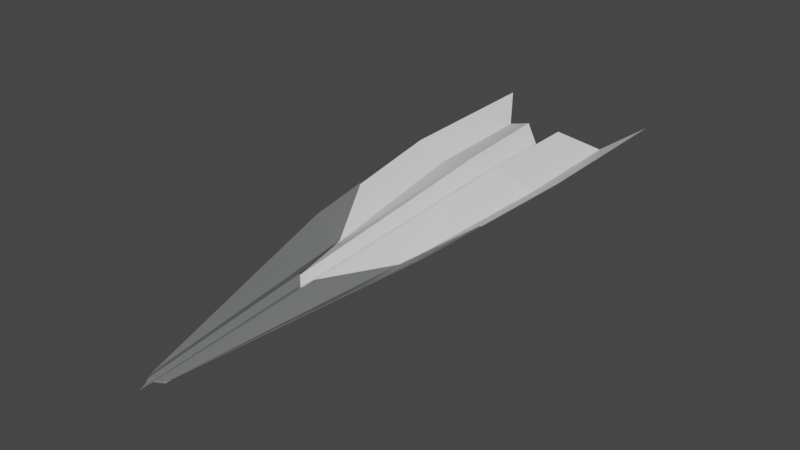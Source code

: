# Source: needle.blend  (saved by Blender 2.82.7; exported with 4.5.12 LTS)
import bpy
from mathutils import Matrix  # noqa: F401  (used for matrix-valued properties, if any)

bpy.ops.wm.read_factory_settings(use_empty=True)
scene = bpy.context.scene
scene.name = 'Scene'

# ---- collections
col_collection = bpy.data.collections.new('Collection'); scene.collection.children.link(col_collection)

# ---- images (referenced by path relative to the original .blend; pixels are not part of the script)
import os
ASSET_DIR = os.environ.get("B2B_ASSET_DIR", "")  # directory of the original .blend (textures are referenced by path, not embedded)
HERE = os.path.dirname(os.path.abspath(__file__))  # packed textures are extracted next to this script under _unpacked/

def load_image(name, relpath, width, height, colorspace="sRGB"):
    """Load a texture the original file referenced (path relative to the .blend, or extracted next to this script)."""
    p = next((c for c in (os.path.join(HERE, relpath), os.path.join(ASSET_DIR, relpath)) if relpath and os.path.exists(c)), "")
    if p:
        img = bpy.data.images.load(p, check_existing=True)
        img.name = name
    else:  # same state as the original file: an image datablock whose file is absent (Cycles renders it pink)
        img = bpy.data.images.new(name, width, height)
        img.source = "FILE"
        img.filepath = "//" + (relpath or name)
    img.colorspace_settings.name = colorspace
    return img
img_texture_jpg = load_image('texture.jpg', 'texture.jpg', 1024, 1024, 'sRGB')

# ---- materials (node trees are filled in below, after node groups)
mat_primary = bpy.data.materials.new('Primary')
mat_primary.use_transparent_shadow = False
mat_primary.diffuse_color = (0.2874, 0.2918, 0.6308, 1.0)
mat_secondary = bpy.data.materials.new('Secondary')
mat_secondary.use_transparent_shadow = False
mat_secondary.diffuse_color = (1.0, 1.0, 1.0, 1.0)

# ---- material node trees
mat_primary.use_nodes = True; mat_primary.node_tree.nodes.clear()
_N = mat_primary.node_tree.nodes; _L = mat_primary.node_tree.links
n0 = _N.new('ShaderNodeOutputMaterial'); n0.name = 'Material Output'; n0.location = (300, 300)
n1 = _N.new('ShaderNodeBsdfPrincipled'); n1.name = 'Principled BSDF'; n1.location = (10, 300)
n1.distribution = 'GGX'
n1.subsurface_method = 'BURLEY'
n1.inputs[0].default_value = (0.1538, 0.1604, 0.1626, 1.0)
n1.inputs[3].default_value = 1.45
n1.inputs[27].default_value = (0.0, 0.0, 0.0, 1.0)
n1.inputs[28].default_value = 1.0
_L.new(n1.outputs[0], n0.inputs[0])
n0.is_active_output = True
mat_secondary.use_nodes = True; mat_secondary.node_tree.nodes.clear()
_N = mat_secondary.node_tree.nodes; _L = mat_secondary.node_tree.links
n0 = _N.new('ShaderNodeOutputMaterial'); n0.name = 'Material Output'; n0.location = (300, 300)
n1 = _N.new('ShaderNodeBsdfPrincipled'); n1.name = 'Principled BSDF'; n1.location = (10, 300)
n1.distribution = 'GGX'
n1.subsurface_method = 'BURLEY'
n1.inputs[3].default_value = 1.45
n1.inputs[27].default_value = (0.0, 0.0, 0.0, 1.0)
n1.inputs[28].default_value = 1.0
n2 = _N.new('ShaderNodeTexImage'); n2.name = 'Image Texture'; n2.location = (-280, 220)
n2.image = img_texture_jpg
_L.new(n1.outputs[0], n0.inputs[0])
n0.is_active_output = True

# ---- world
world_world = bpy.data.worlds.new('World'); scene.world = world_world
world_world.use_nodes = True; world_world.node_tree.nodes.clear()
_N = world_world.node_tree.nodes; _L = world_world.node_tree.links
n0 = _N.new('ShaderNodeOutputWorld'); n0.name = 'World Output'; n0.location = (300, 300)
n1 = _N.new('ShaderNodeBackground'); n1.name = 'Background'; n1.location = (10, 300)
n1.inputs[0].default_value = (0.05088, 0.05088, 0.05088, 1.0)
_L.new(n1.outputs[0], n0.inputs[0])
n0.is_active_output = True
world_world.color = (0.05088, 0.05088, 0.05088)
world_world.use_sun_shadow = False
world_world.sun_shadow_jitter_overblur = 0.0

# ---- meshes
me_plane_004 = bpy.data.meshes.new('Plane.004')
me_plane_004.from_pydata([(0.02655, -8.44, 0.02458), (0.04674, 1.65, 0.4961), (0.06333, -8.357, 0.05792), (0.3586, 1.829, 0.8022), (0.1648, -8.248, 0.02357), (1.089, 2.259, 0.4705), (0.04674, -0.3419, 0.4721), (0.3045, -0.1628, 0.723), (1.074, -0.1628, 0.3913), (1.227, -3.575, 0.4772), (1.629, 3.101, 0.8065), (1.615, -0.1628, 0.7273), (0.0346, -5.211, 0.203), (0.1589, -5.111, 0.3213), (0.6853, -3.581, 0.1408), (1.38, -2.224, 0.5763), (0.02661, -8.418, 0.03263), (0.06399, -8.334, 0.06656), (0.1684, -8.216, 0.0312), (1.227, -3.575, 0.5063), (0.03454, -5.233, 0.2309), (0.1589, -5.111, 0.3504), (0.6853, -3.581, 0.1699), (1.38, -2.224, 0.6054), (0.05971, 1.652, 0.4885), (0.06386, -8.355, 0.05034), (0.3591, 1.831, 0.7946), (0.1653, -8.246, 0.01599), (1.089, 2.261, 0.4629), (0.05971, -0.34, 0.4645), (0.305, -0.1609, 0.7154), (1.075, -0.1609, 0.3837), (1.63, 3.103, 0.7989), (1.615, -0.1609, 0.7197), (0.04752, -5.231, 0.1943), (0.1594, -5.109, 0.3138), (0.0, -8.576, 0.0), (-0.02655, -8.44, 0.02458), (0.0, 1.412, 0.0), (-0.04674, 1.65, 0.4961), (-0.06333, -8.357, 0.05792), (-0.3586, 1.829, 0.8022), (-0.1648, -8.248, 0.02357), (-1.089, 2.259, 0.4705), (0.0, -0.5806, 0.06738), (-0.04674, -0.3419, 0.4721), (-0.3045, -0.1628, 0.723), (-1.074, -0.1628, 0.3913), (-1.227, -3.575, 0.4772), (-1.629, 3.101, 0.8065), (-1.615, -0.1628, 0.7273), (0.0, -5.409, -0.07919), (-0.0346, -5.211, 0.203), (-0.1589, -5.111, 0.3213), (-0.6853, -3.581, 0.1408), (-1.38, -2.224, 0.5763), (0.0, -8.554, 0.006268), (-0.02661, -8.418, 0.03263), (-0.06399, -8.334, 0.06656), (-0.1684, -8.216, 0.0312), (-1.227, -3.575, 0.5063), (0.0, -5.409, -0.0501), (-0.03454, -5.233, 0.2309), (-0.1589, -5.111, 0.3504), (-0.6853, -3.581, 0.1699), (-1.38, -2.224, 0.6054), (0.0, 1.413, -0.007579), (-0.05971, 1.652, 0.4885), (-0.06386, -8.355, 0.05034), (-0.3591, 1.831, 0.7946), (-0.1653, -8.246, 0.01599), (-1.089, 2.261, 0.4629), (0.0, -0.5788, 0.0598), (-0.05971, -0.34, 0.4645), (-0.305, -0.1609, 0.7154), (-1.075, -0.1609, 0.3837), (-1.63, 3.103, 0.7989), (-1.615, -0.1609, 0.7197), (-0.04752, -5.231, 0.1943), (-0.1594, -5.109, 0.3138)], [], [(44, 6, 1, 38), (12, 0, 2, 13), (13, 2, 4, 14), (3, 7, 8, 5), (1, 6, 7, 3), (51, 12, 6, 44), (14, 15, 9, 4), (5, 8, 11, 10), (8, 14, 15, 11), (36, 51, 12, 0), (7, 13, 14, 8), (6, 12, 13, 7), (20, 16, 17, 21), (21, 17, 18, 22), (22, 18, 19, 23), (56, 16, 20, 61), (36, 0, 16, 56), (0, 2, 17, 16), (2, 4, 18, 17), (4, 9, 19, 18), (9, 15, 23, 19), (72, 66, 24, 29), (34, 35, 25, 0), (35, 14, 27, 25), (26, 28, 31, 30), (24, 26, 30, 29), (51, 72, 29, 34), (28, 32, 33, 31), (31, 33, 15, 14), (30, 31, 14, 35), (29, 30, 35, 34), (15, 33, 11), (11, 33, 32, 10), (10, 32, 28, 5), (5, 28, 26, 3), (3, 26, 24, 1), (1, 24, 66, 38), (2, 0, 25), (2, 25, 27, 4), (14, 4, 27), (44, 38, 39, 45), (52, 53, 40, 37), (53, 54, 42, 40), (41, 43, 47, 46), (39, 41, 46, 45), (51, 44, 45, 52), (54, 42, 48, 55), (43, 49, 50, 47), (47, 50, 55, 54), (36, 37, 52, 51), (46, 47, 54, 53), (45, 46, 53, 52), (62, 63, 58, 57), (63, 64, 59, 58), (64, 65, 60, 59), (56, 61, 62, 57), (36, 56, 57, 37), (37, 57, 58, 40), (40, 58, 59, 42), (42, 59, 60, 48), (48, 60, 65, 55), (72, 73, 67, 66), (78, 37, 68, 79), (79, 68, 70, 54), (69, 74, 75, 71), (67, 73, 74, 69), (51, 78, 73, 72), (71, 75, 77, 76), (75, 54, 55, 77), (74, 79, 54, 75), (73, 78, 79, 74), (55, 50, 77), (50, 49, 76, 77), (49, 43, 71, 76), (43, 41, 69, 71), (41, 39, 67, 69), (39, 38, 66, 67), (40, 68, 37), (40, 42, 70, 68), (54, 70, 42)])
me_plane_004.polygons.foreach_set('material_index', [1, 1, 1, 1, 1, 1, 1, 1, 1, 0, 1, 1, 0, 0, 0, 0, 0, 0, 0, 0, 0, 0, 0, 0, 0, 0, 0, 0, 0, 0, 0, 0, 0, 0, 0, 0, 0, 0, 0, 1, 1, 1, 1, 1, 1, 1, 1, 1, 1, 0, 1, 1, 0, 0, 0, 0, 0, 0, 0, 0, 0, 0, 0, 0, 0, 0, 0, 0, 0, 0, 0, 0, 0, 0, 0, 0, 0, 0, 0, 1])
_uv = me_plane_004.uv_layers.new(name='UVMap')
_uv.uv.foreach_set('vector', [0.7234, 0.3854, 0.7076, 0.3487, 0.7989, 0.2177, 0.826, 0.2522, 0.4732, 0.6956, 0.3169, 0.9283, 0.3179, 0.9184, 0.4664, 0.6799, 0.4664, 0.6799, 0.3179, 0.9184, 0.3149, 0.9056, 0.4947, 0.5409, 0.7832, 0.1821, 0.6912, 0.3174, 0.6324, 0.2793, 0.749, 0.1145, 0.7989, 0.2177, 0.7076, 0.3487, 0.6912, 0.3174, 0.7832, 0.1821, 0.4825, 0.724, 0.4732, 0.6956, 0.7076, 0.3487, 0.7234, 0.3854, 0.8414, 0.658, 0.9024, 0.8526, 0.9208, 0.6782, 0.9208, 0.05914, 0.749, 0.1145, 0.6324, 0.2793, 0.5889, 0.2479, 0.7485, 0.02646, 0.6324, 0.2793, 0.4947, 0.5409, 0.5053, 0.4049, 0.5889, 0.2479, 0.3107, 0.9437, 0.4825, 0.724, 0.4732, 0.6956, 0.3169, 0.9283, 0.6912, 0.3174, 0.4664, 0.6799, 0.4947, 0.5409, 0.6324, 0.2793, 0.7076, 0.3487, 0.4732, 0.6956, 0.4664, 0.6799, 0.6912, 0.3174, 0.6621, 0.6158, 0.651, 0.9036, 0.6561, 0.8934, 0.6781, 0.6043, 0.6781, 0.6043, 0.6561, 0.8934, 0.6679, 0.8831, 0.7355, 0.4808, 0.7355, 0.4808, 0.6679, 0.8831, 0.7995, 0.4861, 0.8491, 0.2926, 0.6467, 0.919, 0.651, 0.9036, 0.6621, 0.6158, 0.6378, 0.6317, 0.6466, 0.9216, 0.6509, 0.9064, 0.651, 0.9036, 0.6467, 0.919, 0.6509, 0.9064, 0.6559, 0.8959, 0.6561, 0.8934, 0.651, 0.9036, 0.6559, 0.8959, 0.6673, 0.8867, 0.6679, 0.8831, 0.6561, 0.8934, 0.6673, 0.8867, 0.8042, 0.4879, 0.7995, 0.4861, 0.6679, 0.8831, 0.8042, 0.4879, 0.8533, 0.294, 0.8491, 0.2926, 0.7995, 0.4861, 0.335, 0.2148, 0.4114, 0.05075, 0.4616, 0.05197, 0.3783, 0.2112, 0.1665, 0.6168, 0.1843, 0.613, 0.03552, 0.8927, 0.02521, 0.9005, 0.1843, 0.613, 0.304, 0.5126, 0.05567, 0.877, 0.03552, 0.8927, 0.5036, 0.05539, 0.58, 0.07388, 0.4803, 0.2467, 0.4144, 0.2105, 0.4616, 0.05197, 0.5036, 0.05539, 0.4144, 0.2105, 0.3783, 0.2112, 0.1359, 0.6213, 0.335, 0.2148, 0.3783, 0.2112, 0.1665, 0.6168, 0.58, 0.07388, 0.6327, 0.07414, 0.5318, 0.2707, 0.4803, 0.2467, 0.4803, 0.2467, 0.5318, 0.2707, 0.4259, 0.4348, 0.304, 0.5126, 0.4144, 0.2105, 0.4803, 0.2467, 0.304, 0.5126, 0.1843, 0.613, 0.3783, 0.2112, 0.4144, 0.2105, 0.1843, 0.613, 0.1665, 0.6168, 0.4259, 0.4348, 0.5318, 0.2707, 0.5345, 0.2732, 0.5345, 0.2732, 0.5318, 0.2707, 0.6327, 0.07414, 0.6373, 0.07323, 0.6373, 0.07323, 0.6327, 0.07414, 0.58, 0.07388, 0.5798, 0.07233, 0.5798, 0.07233, 0.58, 0.07388, 0.5036, 0.05539, 0.5031, 0.05386, 0.7832, 0.1821, 0.784, 0.1822, 0.7999, 0.2171, 0.7989, 0.2177, 0.7989, 0.2177, 0.7999, 0.2171, 0.8272, 0.2524, 0.826, 0.2522, 0.03597, 0.8937, 0.02521, 0.9005, 0.03552, 0.8927, 0.03597, 0.8937, 0.03552, 0.8927, 0.05567, 0.877, 0.05626, 0.8781, 0.304, 0.5126, 0.05626, 0.8781, 0.05567, 0.877, 0.7234, 0.3854, 0.826, 0.2522, 0.7989, 0.2177, 0.7076, 0.3487, 0.4732, 0.6956, 0.4664, 0.6799, 0.3179, 0.9184, 0.3169, 0.9283, 0.4664, 0.6799, 0.4947, 0.5409, 0.3149, 0.9056, 0.3179, 0.9184, 0.7832, 0.1821, 0.749, 0.1145, 0.6324, 0.2793, 0.6912, 0.3174, 0.7989, 0.2177, 0.7832, 0.1821, 0.6912, 0.3174, 0.7076, 0.3487, 0.4825, 0.724, 0.7234, 0.3854, 0.7076, 0.3487, 0.4732, 0.6956, 0.8414, 0.658, 0.9208, 0.05914, 0.9208, 0.6782, 0.9024, 0.8526, 0.749, 0.1145, 0.7485, 0.02646, 0.5889, 0.2479, 0.6324, 0.2793, 0.6324, 0.2793, 0.5889, 0.2479, 0.5053, 0.4049, 0.4947, 0.5409, 0.3107, 0.9437, 0.3169, 0.9283, 0.4732, 0.6956, 0.4825, 0.724, 0.6912, 0.3174, 0.6324, 0.2793, 0.4947, 0.5409, 0.4664, 0.6799, 0.7076, 0.3487, 0.6912, 0.3174, 0.4664, 0.6799, 0.4732, 0.6956, 0.6621, 0.6158, 0.6781, 0.6043, 0.6561, 0.8934, 0.651, 0.9036, 0.6781, 0.6043, 0.7355, 0.4808, 0.6679, 0.8831, 0.6561, 0.8934, 0.7355, 0.4808, 0.8491, 0.2926, 0.7995, 0.4861, 0.6679, 0.8831, 0.6467, 0.919, 0.6378, 0.6317, 0.6621, 0.6158, 0.651, 0.9036, 0.6466, 0.9216, 0.6467, 0.919, 0.651, 0.9036, 0.6509, 0.9064, 0.6509, 0.9064, 0.651, 0.9036, 0.6561, 0.8934, 0.6559, 0.8959, 0.6559, 0.8959, 0.6561, 0.8934, 0.6679, 0.8831, 0.6673, 0.8867, 0.6673, 0.8867, 0.6679, 0.8831, 0.7995, 0.4861, 0.8042, 0.4879, 0.8042, 0.4879, 0.7995, 0.4861, 0.8491, 0.2926, 0.8533, 0.294, 0.335, 0.2148, 0.3783, 0.2112, 0.4616, 0.05197, 0.4114, 0.05075, 0.1665, 0.6168, 0.02521, 0.9005, 0.03552, 0.8927, 0.1843, 0.613, 0.1843, 0.613, 0.03552, 0.8927, 0.05567, 0.877, 0.304, 0.5126, 0.5036, 0.05539, 0.4144, 0.2105, 0.4803, 0.2467, 0.58, 0.07388, 0.4616, 0.05197, 0.3783, 0.2112, 0.4144, 0.2105, 0.5036, 0.05539, 0.1359, 0.6213, 0.1665, 0.6168, 0.3783, 0.2112, 0.335, 0.2148, 0.58, 0.07388, 0.4803, 0.2467, 0.5318, 0.2707, 0.6327, 0.07414, 0.4803, 0.2467, 0.304, 0.5126, 0.4259, 0.4348, 0.5318, 0.2707, 0.4144, 0.2105, 0.1843, 0.613, 0.304, 0.5126, 0.4803, 0.2467, 0.3783, 0.2112, 0.1665, 0.6168, 0.1843, 0.613, 0.4144, 0.2105, 0.4259, 0.4348, 0.5345, 0.2732, 0.5318, 0.2707, 0.5345, 0.2732, 0.6373, 0.07323, 0.6327, 0.07414, 0.5318, 0.2707, 0.6373, 0.07323, 0.5798, 0.07233, 0.58, 0.07388, 0.6327, 0.07414, 0.5798, 0.07233, 0.5031, 0.05386, 0.5036, 0.05539, 0.58, 0.07388, 0.7832, 0.1821, 0.7989, 0.2177, 0.7999, 0.2171, 0.784, 0.1822, 0.7989, 0.2177, 0.826, 0.2522, 0.8272, 0.2524, 0.7999, 0.2171, 0.03597, 0.8937, 0.03552, 0.8927, 0.02521, 0.9005, 0.03597, 0.8937, 0.05626, 0.8781, 0.05567, 0.877, 0.03552, 0.8927, 0.304, 0.5126, 0.05567, 0.877, 0.05626, 0.8781])
me_plane_004.materials.append(mat_primary)
me_plane_004.materials.append(mat_secondary)
me_plane_004.use_remesh_fix_poles = True
me_plane_004.use_remesh_preserve_attributes = False
me_plane_004.use_mirror_vertex_groups = False
me_plane_004.use_paint_bone_selection = False
me_plane_004.use_paint_mask_vertex = True
me_plane_004.update()
arm_armature = bpy.data.armatures.new('Armature')  # bones are not reproduced

# ---- objects
ob_body = bpy.data.objects.new('Body', me_plane_004)
ob_armature = bpy.data.objects.new('Armature', arm_armature)

# ---- transforms, parenting, visibility, modifiers, constraints
ob_body.parent = ob_armature
ob_body.location = (0.0, 0.0, 0.0)
ob_body.lineart.crease_threshold = 0.0
_vg = ob_body.vertex_groups.new(name='root')
for _i, _w in zip([0, 1, 2, 3, 4, 5, 6, 7, 8, 9, 10, 11, 12, 13, 14, 15, 16, 17, 18, 19, 20, 21, 22, 23, 24, 25, 26, 27, 28, 29, 30, 31, 32, 33, 34, 35, 36, 37, 38, 39, 40, 41, 42, 43, 44, 45, 46, 47, 48, 49, 50, 51, 52, 53, 54, 55, 56, 57, 58, 59, 60, 61, 62, 63, 64, 65, 66, 67, 68, 69, 70, 71, 72, 73, 74, 75, 76, 77, 78, 79], [1.0, 0.0, 1.0, 0.0, 1.0, 0.0, 0.0, 0.0, 0.0, 0.0, 0.0, 0.0, 1.0, 0.0, 0.0, 0.0, 1.0, 1.0, 1.0, 0.0, 1.0, 0.0, 0.0, 0.0, 0.0, 1.0, 0.0, 1.0, 0.0, 0.0, 0.0, 0.0, 0.0, 0.0, 1.0, 0.0, 1.0, 1.0, 1.0, 1.0, 1.0, 0.0, 1.0, 0.0, 1.0, 1.0, 0.0, 0.0, 0.0, 0.0, 0.0, 1.0, 1.0, 0.0, 0.0, 0.0, 1.0, 1.0, 1.0, 1.0, 0.0, 1.0, 1.0, 0.0, 0.0, 0.0, 1.0, 1.0, 1.0, 0.0, 1.0, 0.0, 1.0, 1.0, 0.0, 0.0, 0.0, 0.0, 1.0, 0.0]): _vg.add([_i], _w, 'REPLACE')
_vg = ob_body.vertex_groups.new(name='wing_1.r')
for _i, _w in zip([0, 1, 2, 3, 6, 7, 12, 13, 16, 17, 20, 21, 24, 26, 29, 30, 35, 36, 38, 44, 51, 56, 61], [0.0, 1.0, 0.0, 1.0, 1.0, 1.0, 0.0, 1.0, 0.0, 0.0, 0.0, 1.0, 1.0, 0.08594, 1.0, 0.08594, 0.08594, 0.0, 0.0, 0.0, 0.0, 0.0, 0.0]): _vg.add([_i], _w, 'REPLACE')
_vg = ob_body.vertex_groups.new(name='wing_2.r')
for _i, _w in zip([40, 41, 42, 43, 46, 47, 48, 49, 50, 53, 54, 55, 58, 59, 60, 63, 64, 65, 69, 71, 74, 75, 76, 77, 79], [0.0, 1.0, 0.0, 1.0, 1.0, 1.0, 0.0, 0.0, 0.0, 1.0, 1.0, 0.0, 0.0, 0.0, 0.0, 1.0, 0.02344, 0.0, 1.0, 1.0, 1.0, 1.0, 0.0, 0.0, 0.02344]): _vg.add([_i], _w, 'REPLACE')
_vg = ob_body.vertex_groups.new(name='wing_3.r')
_vg.add([48, 49, 50, 55, 60, 65, 76, 77], 1.0, 'REPLACE')
_vg = ob_body.vertex_groups.new(name='wing_1.l')
for _i, _w in zip([0, 1, 2, 3, 6, 7, 12, 13, 16, 17, 20, 21, 24, 26, 29, 30, 35, 36, 38, 44, 51, 56, 61], [0.0, 1.0, 0.0, 1.0, 1.0, 1.0, 0.0, 1.0, 0.0, 0.0, 0.0, 1.0, 1.0, 0.08594, 1.0, 0.08594, 0.08594, 0.0, 0.0, 0.0, 0.0, 0.0, 0.0]): _vg.add([_i], _w, 'REPLACE')
_vg = ob_body.vertex_groups.new(name='wing_2.l')
for _i, _w in zip([2, 3, 4, 5, 7, 8, 9, 10, 11, 13, 14, 15, 17, 18, 19, 21, 22, 23, 26, 28, 30, 31, 32, 33, 35], [0.0, 1.0, 0.0, 1.0, 1.0, 1.0, 0.0, 0.0, 0.0, 1.0, 1.0, 0.0, 0.0, 0.0, 0.0, 1.0, 0.02344, 0.0, 1.0, 1.0, 1.0, 1.0, 0.0, 0.0, 0.02344]): _vg.add([_i], _w, 'REPLACE')
_vg = ob_body.vertex_groups.new(name='wing_3.l')
_vg.add([9, 10, 11, 15, 19, 23, 32, 33], 1.0, 'REPLACE')
_m = ob_body.modifiers.new('Armature', 'ARMATURE')
_m.object = ob_armature
ob_armature.location = (0.0, 0.0, 0.0)
ob_armature.show_in_front = True
ob_armature.lineart.crease_threshold = 0.0

# ---- collection membership
col_collection.objects.link(ob_body)
col_collection.objects.link(ob_armature)

# ---- scene / render settings (as saved in the file)
scene.frame_start = 1; scene.frame_end = 20; scene.frame_set(15)
scene.render.engine = 'BLENDER_EEVEE_NEXT'
scene.cycles.use_denoising = False
scene.cycles.samples = 128
scene.cycles.sampling_pattern = 'TABULATED_SOBOL'
scene.cycles.use_adaptive_sampling = False
scene.cycles.use_light_tree = False
scene.view_settings.view_transform = 'Filmic'
bpy.context.view_layer.update()

# ---- added for rendering (the .blend has no active camera and no usable light): camera, sun
cam_auto = bpy.data.cameras.new('AutoCamera')
cam_auto.lens = 50.0
cam_auto.sensor_width = 36.0
cam_auto.clip_end = 1000.0
ob_auto_camera = bpy.data.objects.new('AutoCamera', cam_auto)
scene.collection.objects.link(ob_auto_camera)
ob_auto_camera.location = (11.248, -16.2342, 9.36206)
ob_auto_camera.rotation_euler = (1.09748, -7.21219e-08, 0.694738)
scene.camera = ob_auto_camera
light_auto_sun = bpy.data.lights.new('AutoSun', 'SUN')
light_auto_sun.energy = 3.0
light_auto_sun.angle = 0.0523599
ob_auto_sun = bpy.data.objects.new('AutoSun', light_auto_sun)
scene.collection.objects.link(ob_auto_sun)
ob_auto_sun.rotation_euler = (0.872665, 0.174533, 0.523599)
bpy.context.view_layer.update()
